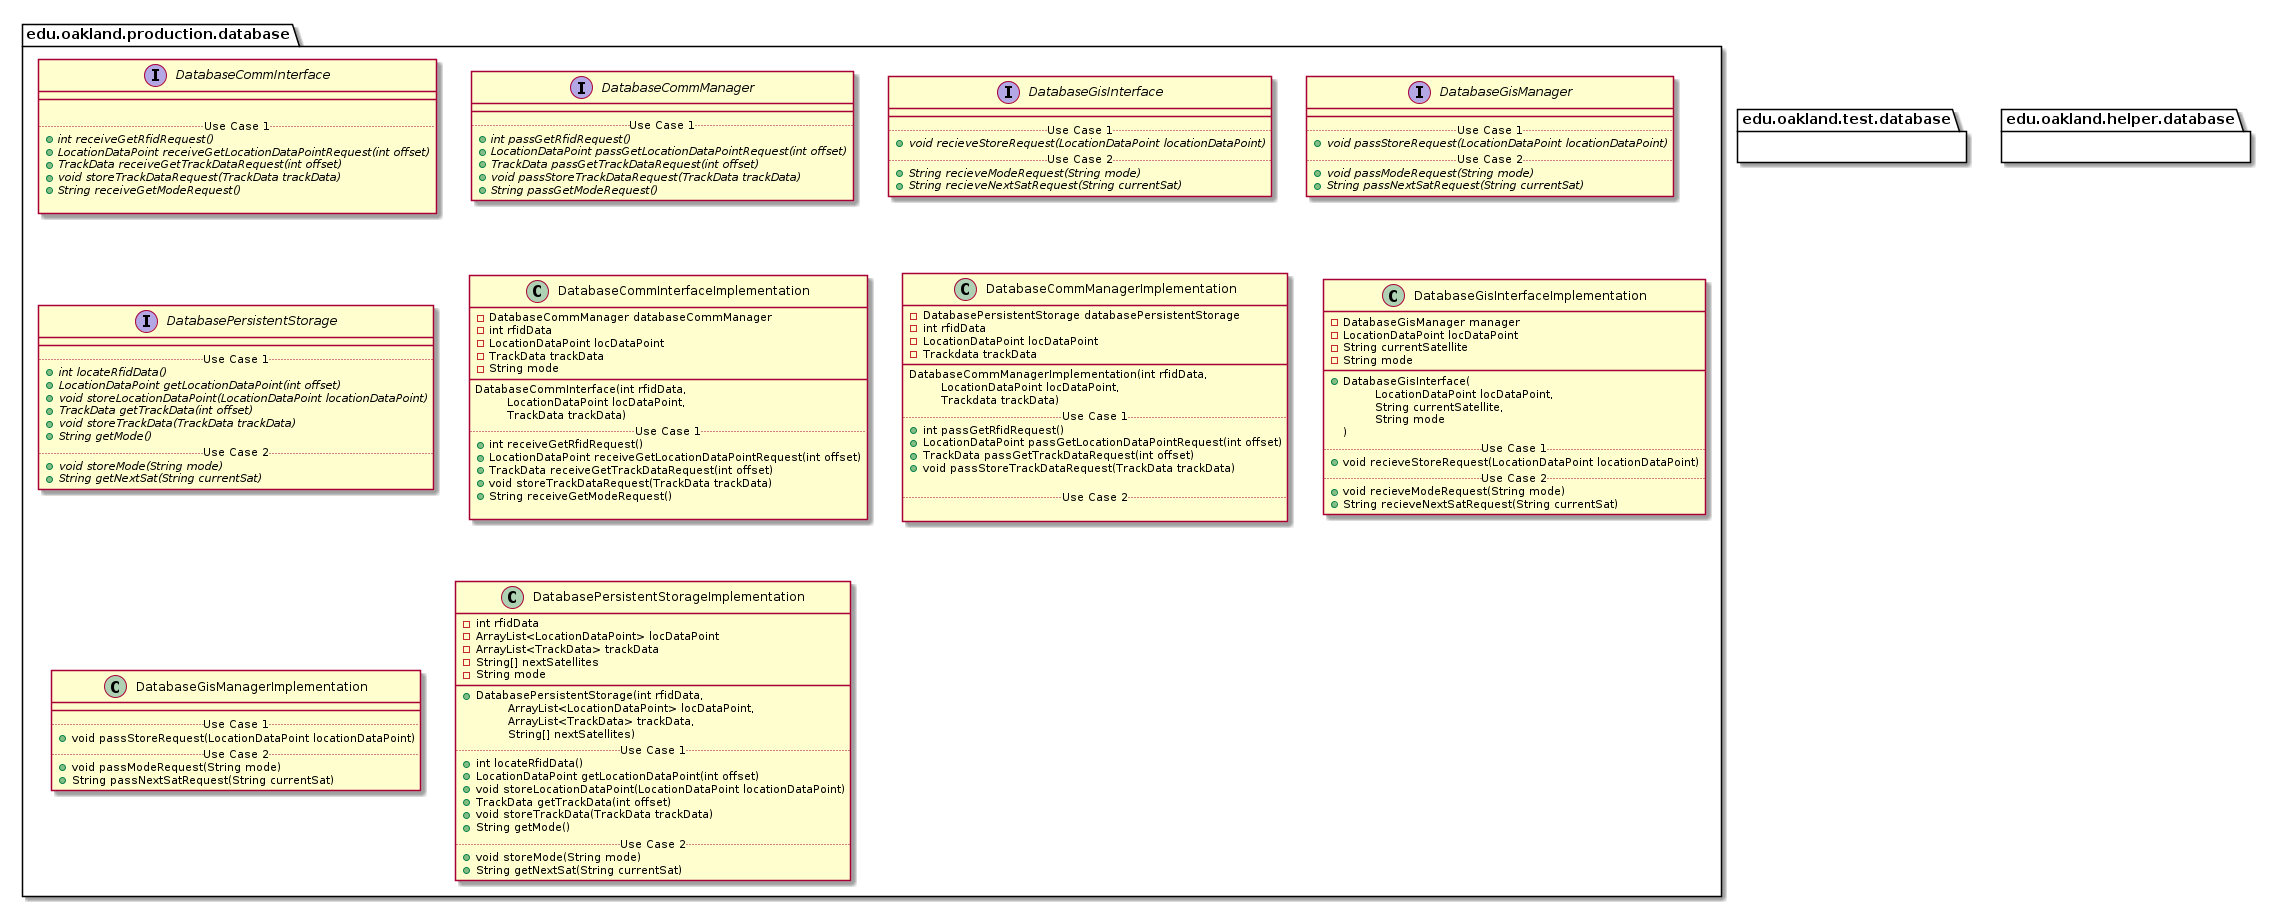

The diagram above was rendered by PlantUML. Its source (embedded in the PNG):
@startuml DatabasePackages


package edu.oakland.production.database {

}


package edu.oakland.production.database {
    interface DatabaseCommInterface {
        __
        
        .. Use Case 1 ..
        {abstract} + int receiveGetRfidRequest()
        {abstract} + LocationDataPoint receiveGetLocationDataPointRequest(int offset)
        {abstract} + TrackData receiveGetTrackDataRequest(int offset)
        {abstract} + void storeTrackDataRequest(TrackData trackData)
        {abstract} + String receiveGetModeRequest()
        
    }
}


package edu.oakland.production.database {
    interface DatabaseCommManager {
        __
        .. Use Case 1 ..
        {abstract} + int passGetRfidRequest()
        {abstract} + LocationDataPoint passGetLocationDataPointRequest(int offset)
        {abstract} + TrackData passGetTrackDataRequest(int offset)
        {abstract} + void passStoreTrackDataRequest(TrackData trackData)
        {abstract} + String passGetModeRequest()
    }
}


package edu.oakland.production.database {
    interface DatabaseGisInterface {
        __
        .. Use Case 1 ..
        {abstract} + void recieveStoreRequest(LocationDataPoint locationDataPoint)
        .. Use Case 2 ..
        {abstract} + String recieveModeRequest(String mode)
        {abstract} + String recieveNextSatRequest(String currentSat)
    }
}


package edu.oakland.production.database {
    interface DatabaseGisManager {
        __
        .. Use Case 1 ..
        {abstract} + void passStoreRequest(LocationDataPoint locationDataPoint)
        .. Use Case 2 ..
        {abstract} + void passModeRequest(String mode)
        {abstract} + String passNextSatRequest(String currentSat)
    }
}


package edu.oakland.production.database {
    interface DatabasePersistentStorage {
        __
        .. Use Case 1 ..
        {abstract} + int locateRfidData()
        {abstract} + LocationDataPoint getLocationDataPoint(int offset)
        {abstract} + void storeLocationDataPoint(LocationDataPoint locationDataPoint)
        {abstract} + TrackData getTrackData(int offset)
        {abstract} + void storeTrackData(TrackData trackData)
        {abstract} + String getMode()
        .. Use Case 2 ..
        {abstract} + void storeMode(String mode)
        {abstract} + String getNextSat(String currentSat)
    }
}


package edu.oakland.production.database {
    class DatabaseCommInterfaceImplementation {
        - DatabaseCommManager databaseCommManager
    	- int rfidData
    	- LocationDataPoint locDataPoint
    	- TrackData trackData
    	- String mode
        __
        DatabaseCommInterface(int rfidData, 
        \tLocationDataPoint locDataPoint,
        \tTrackData trackData)
        .. Use Case 1 ..
        + int receiveGetRfidRequest()
        + LocationDataPoint receiveGetLocationDataPointRequest(int offset)
        + TrackData receiveGetTrackDataRequest(int offset)
        + void storeTrackDataRequest(TrackData trackData)
        + String receiveGetModeRequest()

    }
}


package edu.oakland.production.database {
    class DatabaseCommManagerImplementation {
        - DatabasePersistentStorage databasePersistentStorage
        - int rfidData
        - LocationDataPoint locDataPoint
        - Trackdata trackData
        __
        DatabaseCommManagerImplementation(int rfidData,
         \tLocationDataPoint locDataPoint,
         \tTrackdata trackData)
        .. Use Case 1 ..
        + int passGetRfidRequest()
        + LocationDataPoint passGetLocationDataPointRequest(int offset)
        + TrackData passGetTrackDataRequest(int offset)
        + void passStoreTrackDataRequest(TrackData trackData)

        .. Use Case 2 ..

    }
}


package edu.oakland.production.database {
    class DatabaseGisInterfaceImplementation {
        - DatabaseGisManager manager
        - LocationDataPoint locDataPoint
        - String currentSatellite
        - String mode
        __
        + DatabaseGisInterface( 
        \tLocationDataPoint locDataPoint,  
        \tString currentSatellite,
        \tString mode
        )
        .. Use Case 1 ..
        + void recieveStoreRequest(LocationDataPoint locationDataPoint)
        .. Use Case 2 ..
        + void recieveModeRequest(String mode)
        + String recieveNextSatRequest(String currentSat)
    }
}


package edu.oakland.production.database {
    class DatabaseGisManagerImplementation {
        __
        .. Use Case 1 ..
        + void passStoreRequest(LocationDataPoint locationDataPoint)
        .. Use Case 2 ..
        + void passModeRequest(String mode)
        + String passNextSatRequest(String currentSat)
    }
}


package edu.oakland.production.database {
    class DatabasePersistentStorageImplementation {
        - int rfidData
        - ArrayList<LocationDataPoint> locDataPoint
        - ArrayList<TrackData> trackData
        - String[] nextSatellites
        - String mode
        __
        + DatabasePersistentStorage(int rfidData, 
        \tArrayList<LocationDataPoint> locDataPoint, 
        \tArrayList<TrackData> trackData, 
        \tString[] nextSatellites)
        .. Use Case 1 ..
        + int locateRfidData()
        + LocationDataPoint getLocationDataPoint(int offset)
        + void storeLocationDataPoint(LocationDataPoint locationDataPoint)
        + TrackData getTrackData(int offset)
        + void storeTrackData(TrackData trackData)
        + String getMode()
        .. Use Case 2 ..
        + void storeMode(String mode)
        + String getNextSat(String currentSat)
    }
}



package edu.oakland.test.database {
    
}


package edu.oakland.helper.database {
    
}


@enduml